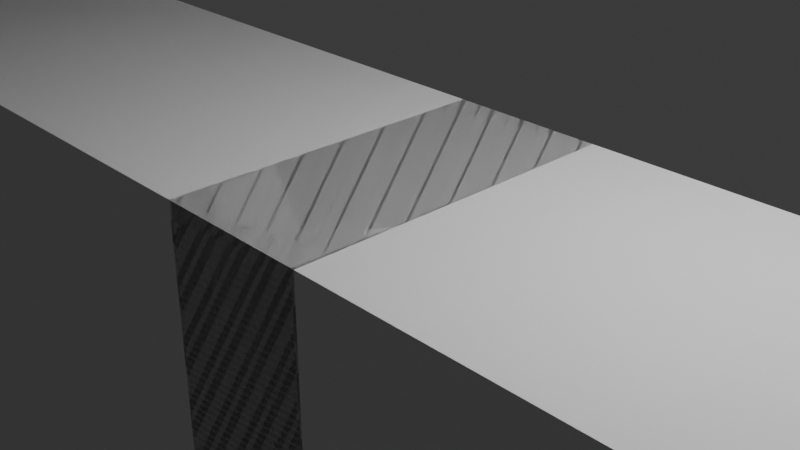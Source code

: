 # Source: Stage.blend  (saved by Blender 4.1.23; exported with 4.5.12 LTS)
import bpy
from mathutils import Matrix  # noqa: F401  (used for matrix-valued properties, if any)

bpy.ops.wm.read_factory_settings(use_empty=True)
scene = bpy.context.scene
scene.name = 'Scene'

# ---- collections
col_collection = bpy.data.collections.new('Collection'); scene.collection.children.link(col_collection)

# ---- world
world_world = bpy.data.worlds.new('World'); scene.world = world_world
world_world.use_nodes = True; world_world.node_tree.nodes.clear()
_N = world_world.node_tree.nodes; _L = world_world.node_tree.links
n0 = _N.new('ShaderNodeOutputWorld'); n0.name = 'World Output'; n0.location = (300, 300)
n1 = _N.new('ShaderNodeBackground'); n1.name = 'Background'; n1.location = (10, 300)
n1.inputs[0].default_value = (0.05088, 0.05088, 0.05088, 1.0)
_L.new(n1.outputs[0], n0.inputs[0])
n0.is_active_output = True
world_world.color = (0.05088, 0.05088, 0.05088)
world_world.use_sun_shadow = False
world_world.sun_shadow_jitter_overblur = 0.0

# ---- cameras
cam_camera = bpy.data.cameras.new('Camera')
cam_camera.clip_end = 100.0
cam_camera.ortho_scale = 7.314

# ---- lights
light_light = bpy.data.lights.new('Light', 'POINT')
light_light.transmission_factor = 0.0
light_light.energy = 1000.0
light_light.shadow_soft_size = 0.1
light_light.shadow_maximum_resolution = 0.006
light_light.use_absolute_resolution = True

# ---- meshes
me_cube_002 = bpy.data.meshes.new('Cube.002')
me_cube_002.from_pydata([(-1.003, -1.729, -1.353), (-1.003, -1.729, 1.353), (-1.003, 1.729, -1.353), (-1.003, 1.729, 1.353), (1.003, -1.729, -1.353), (1.003, -1.729, 1.353), (1.003, 1.729, -1.353), (1.003, 1.729, 1.353)], [], [(0, 1, 3, 2), (2, 3, 7, 6), (6, 7, 5, 4), (4, 5, 1, 0), (2, 6, 4, 0), (7, 3, 1, 5)])
_uv = me_cube_002.uv_layers.new(name='UVMap')
_uv.uv.foreach_set('vector', [0.375, 0.0, 0.625, 0.0, 0.625, 0.25, 0.375, 0.25, 0.375, 0.25, 0.625, 0.25, 0.625, 0.5, 0.375, 0.5, 0.375, 0.5, 0.625, 0.5, 0.625, 0.75, 0.375, 0.75, 0.375, 0.75, 0.625, 0.75, 0.625, 1.0, 0.375, 1.0, 0.125, 0.5, 0.375, 0.5, 0.375, 0.75, 0.125, 0.75, 0.625, 0.5, 0.875, 0.5, 0.875, 0.75, 0.625, 0.75])
me_cube_002.update()
me_cube_003 = bpy.data.meshes.new('Cube.003')
me_cube_003.from_pydata([(-1.003, -1.729, -1.353), (-1.003, -1.729, 1.353), (-1.003, 1.729, -1.353), (-1.003, 1.729, 1.353), (1.003, -1.729, -1.353), (1.003, -1.729, 1.353), (1.003, 1.729, -1.353), (1.003, 1.729, 1.353)], [], [(0, 1, 3, 2), (2, 3, 7, 6), (6, 7, 5, 4), (4, 5, 1, 0), (2, 6, 4, 0), (7, 3, 1, 5)])
_uv = me_cube_003.uv_layers.new(name='UVMap')
_uv.uv.foreach_set('vector', [0.375, 0.0, 0.625, 0.0, 0.625, 0.25, 0.375, 0.25, 0.375, 0.25, 0.625, 0.25, 0.625, 0.5, 0.375, 0.5, 0.375, 0.5, 0.625, 0.5, 0.625, 0.75, 0.375, 0.75, 0.375, 0.75, 0.625, 0.75, 0.625, 1.0, 0.375, 1.0, 0.125, 0.5, 0.375, 0.5, 0.375, 0.75, 0.125, 0.75, 0.625, 0.5, 0.875, 0.5, 0.875, 0.75, 0.625, 0.75])
me_cube_003.update()
me_cube_004 = bpy.data.meshes.new('Cube.004')
me_cube_004.from_pydata([(-1.003, -1.729, -1.353), (-1.003, -1.729, 1.353), (-1.003, 1.729, -1.353), (-1.003, 1.729, 1.353), (1.003, -1.729, -1.353), (1.003, -1.729, 1.353), (1.003, 1.729, -1.353), (1.003, 1.729, 1.353)], [], [(0, 1, 3, 2), (2, 3, 7, 6), (6, 7, 5, 4), (4, 5, 1, 0), (2, 6, 4, 0), (7, 3, 1, 5)])
_uv = me_cube_004.uv_layers.new(name='UVMap')
_uv.uv.foreach_set('vector', [0.375, 0.0, 0.625, 0.0, 0.625, 0.25, 0.375, 0.25, 0.375, 0.25, 0.625, 0.25, 0.625, 0.5, 0.375, 0.5, 0.375, 0.5, 0.625, 0.5, 0.625, 0.75, 0.375, 0.75, 0.375, 0.75, 0.625, 0.75, 0.625, 1.0, 0.375, 1.0, 0.125, 0.5, 0.375, 0.5, 0.375, 0.75, 0.125, 0.75, 0.625, 0.5, 0.875, 0.5, 0.875, 0.75, 0.625, 0.75])
me_cube_004.update()
me_cube_005 = bpy.data.meshes.new('Cube.005')
me_cube_005.from_pydata([(0.9593, 16.87, -3.25), (2.977, 16.87, -3.25), (0.9593, 16.87, 0.7577), (2.977, 16.87, 0.7577), (-4.64, 8.666, -3.25), (-4.64, 8.624, -1.208), (2.977, -0.9101, -3.25), (-4.689, -0.8064, -3.25), (-4.689, -0.8524, -1.214), (-4.69, -0.8218, -3.25), (0.9593, -0.9453, 0.7577), (2.977, -0.9453, 0.7577), (2.977, -0.9453, -3.25), (-4.69, -0.9453, -3.25), (-4.69, -0.9453, -1.214)], [], [(12, 11, 10, 14, 13), (11, 3, 2, 10), (2, 3, 1, 0), (9, 7, 4, 0, 1, 6, 12, 13), (10, 2, 0, 4, 5, 8, 14), (12, 6, 1, 3, 11), (8, 5, 4, 7), (14, 8, 7, 9, 13)])
_uv = me_cube_005.uv_layers.new(name='UVMap')
_uv.uv.foreach_set('vector', [0.4465, 0.7704, 0.5125, 0.7704, 0.5125, 0.8116, 0.48, 0.9269, 0.4465, 0.9269, 0.625, 0.25, 0.625, 0.25, 0.375, 0.5, 0.375, 0.5, 0.375, 0.5, 0.375, 0.5, 0.375, 0.75, 0.375, 0.75, 0.375, 0.9923, 0.375, 0.9923, 0.375, 0.7578, 0.375, 0.75, 0.625, 0.75, 0.625, 0.75, 0.625, 0.75, 0.375, 0.9923, 0.2501, 0.5, 0.375, 0.5, 0.375, 0.75, 0.3672, 0.75, 0.3669, 0.6226, 0.2506, 0.623, 0.2495, 0.623, 0.7499, 0.5, 0.7497, 0.5, 0.625, 0.75, 0.625, 0.75, 0.7499, 0.5, 0.2506, 0.623, 0.3669, 0.6226, 0.3672, 0.75, 0.251, 0.75, 0.2495, 0.623, 0.2506, 0.623, 0.251, 0.75, 0.2508, 0.75, 0.2493, 0.75])
_ca = me_cube_005.color_attributes.new('Attribute', 'BYTE_COLOR', 'CORNER')
_ca.data.foreach_set('color', [1.0, 1.0, 1.0, 1.0, 1.0, 1.0, 1.0, 1.0, 1.0, 1.0, 1.0, 1.0, 1.0, 1.0, 1.0, 1.0, 1.0, 1.0, 1.0, 1.0, 1.0, 1.0, 1.0, 1.0, 1.0, 1.0, 1.0, 1.0, 1.0, 1.0, 1.0, 1.0, 1.0, 1.0, 1.0, 1.0, 1.0, 1.0, 1.0, 1.0, 1.0, 1.0, 1.0, 1.0, 1.0, 1.0, 1.0, 1.0, 1.0, 1.0, 1.0, 1.0, 1.0, 1.0, 1.0, 1.0, 1.0, 1.0, 1.0, 1.0, 1.0, 1.0, 1.0, 1.0, 1.0, 1.0, 1.0, 1.0, 1.0, 1.0, 1.0, 1.0, 1.0, 1.0, 1.0, 1.0, 1.0, 1.0, 1.0, 1.0, 1.0, 1.0, 1.0, 1.0, 1.0, 1.0, 1.0, 1.0, 1.0, 1.0, 1.0, 1.0, 1.0, 1.0, 1.0, 1.0, 1.0, 1.0, 1.0, 1.0, 1.0, 1.0, 1.0, 1.0, 1.0, 1.0, 1.0, 1.0, 1.0, 1.0, 1.0, 1.0, 1.0, 1.0, 1.0, 1.0, 1.0, 1.0, 1.0, 1.0, 1.0, 1.0, 1.0, 1.0, 1.0, 1.0, 1.0, 1.0, 1.0, 1.0, 1.0, 1.0, 1.0, 1.0, 1.0, 1.0, 1.0, 1.0, 1.0, 1.0, 1.0, 1.0, 1.0, 1.0, 1.0, 1.0, 1.0, 1.0, 1.0, 1.0, 1.0, 1.0, 1.0, 1.0, 1.0, 1.0, 1.0, 1.0, 1.0, 1.0, 1.0, 1.0, 1.0, 1.0, 1.0, 1.0, 1.0, 1.0])
me_cube_005.update()

# ---- objects
ob_light = bpy.data.objects.new('Light', light_light)
ob_camera = bpy.data.objects.new('Camera', cam_camera)
ob_cube_001 = bpy.data.objects.new('Cube.001', me_cube_002)
ob_cube_002 = bpy.data.objects.new('Cube.002', me_cube_003)
ob_empty = bpy.data.objects.new('Empty', None)
ob_cube_003 = bpy.data.objects.new('Cube.003', me_cube_004)
ob_cube_004 = bpy.data.objects.new('Cube.004', me_cube_005)

# ---- transforms, parenting, visibility, modifiers, constraints
ob_light.location = (4.076, 1.005, 5.904)
ob_light.rotation_euler = (0.6503, 0.05522, 1.866)
ob_light.lock_rotations_4d = False
ob_light.empty_display_type = 'ARROWS'
ob_light.color = (0.0, 0.0, 0.0, 0.0)
ob_light.lineart.crease_threshold = 0.0
ob_camera.location = (7.359, -6.926, 4.958)
ob_camera.rotation_euler = (1.109, 0.0, 0.8149)
ob_camera.lock_rotations_4d = False
ob_camera.empty_display_type = 'ARROWS'
ob_camera.color = (0.0, 0.0, 0.0, 0.0)
ob_camera.display_type = 'WIRE'
ob_camera.lineart.crease_threshold = 0.0
ob_cube_001.location = (8.0, 4.372e-07, 5.0)
ob_cube_001.scale = (3.5, 1.555, 0.2753)
ob_cube_002.location = (-8.0, 0.0, 5.0)
ob_cube_002.scale = (3.5, 1.555, 0.2753)
ob_empty.location = (0.0, 20.0, 0.0)
ob_empty.rotation_euler = (1.571, 0.0, 0.0)
ob_empty.empty_display_type = 'IMAGE'
ob_empty.empty_display_size = 82.95
ob_empty.empty_image_offset = (-0.4846, -0.4194)
ob_cube_003.location = (0.0, 0.0, 9.3)
ob_cube_003.scale = (3.5, 1.555, 0.2753)
ob_cube_004.location = (-0.09587, 1.246, -2.474)
ob_cube_004.rotation_euler = (-1.571, -1.571, 0.0)
_m = ob_cube_004.modifiers.new('Mirror', 'MIRROR')
_m.use_axis = (False, True, False)

# ---- collection membership
col_collection.objects.link(ob_light)
col_collection.objects.link(ob_camera)
col_collection.objects.link(ob_cube_001)
col_collection.objects.link(ob_cube_002)
col_collection.objects.link(ob_empty)
col_collection.objects.link(ob_cube_003)
col_collection.objects.link(ob_cube_004)

# ---- scene / render settings (as saved in the file)
scene.camera = ob_camera
scene.frame_start = 1; scene.frame_end = 250; scene.frame_set(0)
scene.render.engine = 'BLENDER_EEVEE_NEXT'
scene.cycles.sampling_pattern = 'TABULATED_SOBOL'
scene.eevee.ray_tracing_options.trace_max_roughness = 0.0
bpy.context.view_layer.update()
